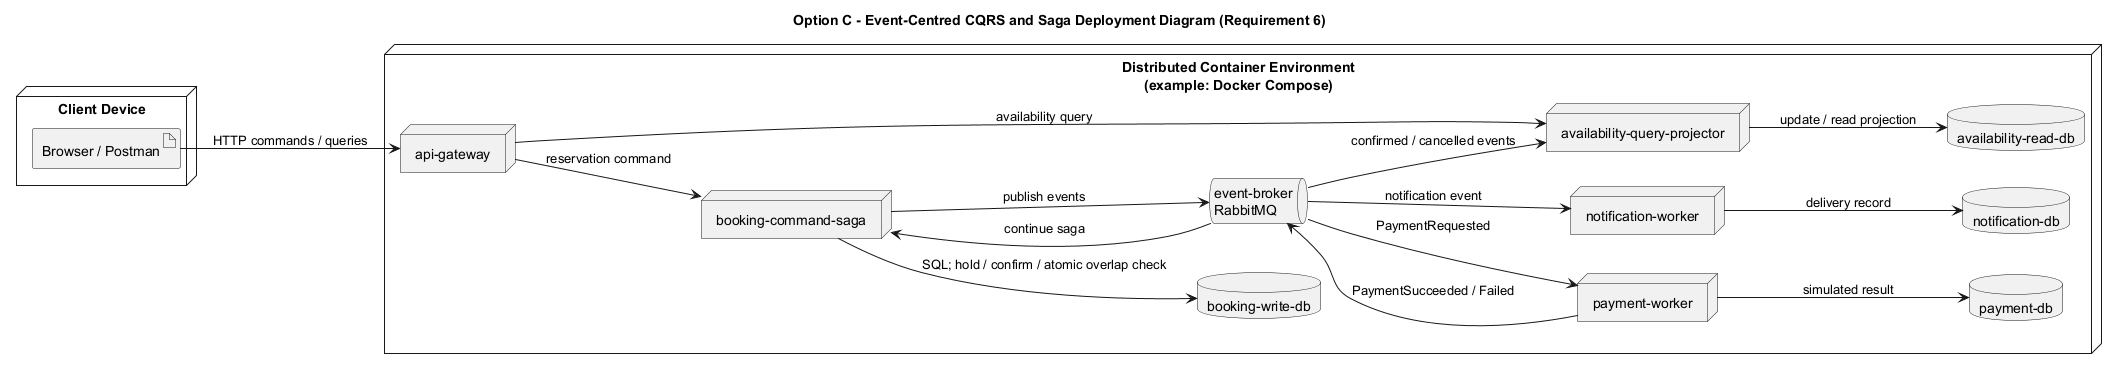

The diagram above was rendered by PlantUML. Its source (embedded in the PNG):
@startuml
title Option C - Event-Centred CQRS and Saga Deployment Diagram (Requirement 6)
left to right direction
skinparam shadowing false

node "Client Device" as Client {
  artifact "Browser / Postman" as Browser
}
node "Distributed Container Environment\n(example: Docker Compose)" as Host {
  node "api-gateway" as Gateway
  node "booking-command-saga" as Command
  node "availability-query-projector" as Query
  node "payment-worker" as Payment
  node "notification-worker" as Notify
  queue "event-broker\nRabbitMQ" as Broker
  database "booking-write-db" as WriteDB
  database "availability-read-db" as ReadDB
  database "payment-db" as PayDB
  database "notification-db" as NotifyDB
}

Browser --> Gateway : HTTP commands / queries
Gateway --> Command : reservation command
Gateway --> Query : availability query
Command --> WriteDB : SQL; hold / confirm / atomic overlap check
Command --> Broker : publish events
Broker --> Payment : PaymentRequested
Payment --> PayDB : simulated result
Payment --> Broker : PaymentSucceeded / Failed
Broker --> Command : continue saga
Broker --> Query : confirmed / cancelled events
Query --> ReadDB : update / read projection
Broker --> Notify : notification event
Notify --> NotifyDB : delivery record
@enduml